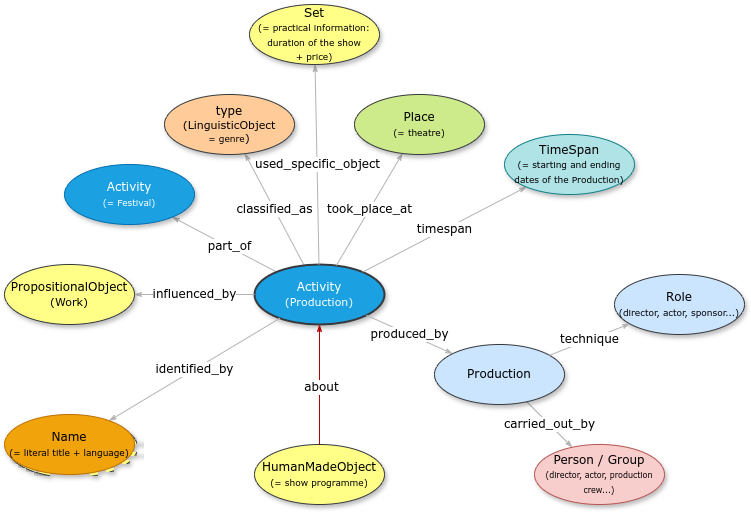

The diagram above was exported from draw.io. Its source (the exported page's mxGraphModel, read from the mxfile embedded in the PNG):
<mxGraphModel dx="1106" dy="1357" grid="1" gridSize="10" guides="1" tooltips="1" connect="1" arrows="1" fold="1" page="1" pageScale="1" pageWidth="1100" pageHeight="850" background="none" math="0" shadow="0">
  <root>
    <mxCell id="0" />
    <mxCell id="1" parent="0" />
    <mxCell id="1ea317790d2ca983-12" style="edgeStyle=none;rounded=1;html=1;labelBackgroundColor=#FFFFFF;startArrow=none;startFill=0;startSize=5;endArrow=classicThin;endFill=1;endSize=5;jettySize=auto;orthogonalLoop=1;strokeColor=#B3B3B3;strokeWidth=1;fontFamily=Verdana;fontSize=12" parent="1" source="1ea317790d2ca983-1" target="1ea317790d2ca983-2" edge="1">
      <mxGeometry relative="1" as="geometry" />
    </mxCell>
    <mxCell id="X0iNmSqpaTb7vp-CemVc-1" value="&lt;font style=&quot;font-size: 12px;&quot; face=&quot;Verdana&quot;&gt;part_of&lt;/font&gt;" style="edgeLabel;html=1;align=center;verticalAlign=middle;resizable=0;points=[];labelBackgroundColor=#FFFFFF;" parent="1ea317790d2ca983-12" vertex="1" connectable="0">
      <mxGeometry x="-0.08" y="-1" relative="1" as="geometry">
        <mxPoint as="offset" />
      </mxGeometry>
    </mxCell>
    <mxCell id="1ea317790d2ca983-13" value="&lt;span style=&quot;background-color: rgb(255, 255, 255);&quot;&gt;classified_as&lt;/span&gt;" style="edgeStyle=none;rounded=1;html=1;labelBackgroundColor=#FFFFFF;startArrow=none;startFill=0;startSize=5;endArrow=classicThin;endFill=1;endSize=5;jettySize=auto;orthogonalLoop=1;strokeColor=#B3B3B3;strokeWidth=1;fontFamily=Verdana;fontSize=12" parent="1" source="1ea317790d2ca983-1" target="1ea317790d2ca983-9" edge="1">
      <mxGeometry relative="1" as="geometry" />
    </mxCell>
    <mxCell id="1ea317790d2ca983-1" value="&lt;div&gt;Activity&lt;/div&gt;&lt;div&gt;&lt;font style=&quot;font-size: 11px;&quot;&gt;(Production)&lt;/font&gt;&lt;/div&gt;" style="ellipse;whiteSpace=wrap;html=1;rounded=0;shadow=1;comic=0;labelBackgroundColor=none;strokeWidth=2;fontFamily=Verdana;fontSize=12;align=center;fillColor=#1ba1e2;strokeColor=#36393D;fontColor=#ffffff;" parent="1" vertex="1">
      <mxGeometry x="490" y="-80" width="130" height="60" as="geometry" />
    </mxCell>
    <mxCell id="1ea317790d2ca983-21" value="took_place_at" style="edgeStyle=none;rounded=1;html=1;labelBackgroundColor=#FFFFFF;startArrow=none;startFill=0;startSize=5;endArrow=classicThin;endFill=1;endSize=5;jettySize=auto;orthogonalLoop=1;strokeColor=#B3B3B3;strokeWidth=1;fontFamily=Verdana;fontSize=12" parent="1" source="1ea317790d2ca983-1" target="1ea317790d2ca983-7" edge="1">
      <mxGeometry relative="1" as="geometry" />
    </mxCell>
    <mxCell id="1ea317790d2ca983-22" value="timespan" style="edgeStyle=none;rounded=1;html=1;labelBackgroundColor=#FFFFFF;startArrow=none;startFill=0;startSize=5;endArrow=classicThin;endFill=1;endSize=5;jettySize=auto;orthogonalLoop=1;strokeColor=#B3B3B3;strokeWidth=1;fontFamily=Verdana;fontSize=12" parent="1" source="1ea317790d2ca983-1" target="1ea317790d2ca983-6" edge="1">
      <mxGeometry relative="1" as="geometry" />
    </mxCell>
    <mxCell id="1ea317790d2ca983-2" value="&lt;span&gt;Activity&lt;/span&gt;&lt;div&gt;&lt;span&gt;&lt;font style=&quot;font-size: 9px;&quot;&gt;(= Festival)&lt;/font&gt;&lt;/span&gt;&lt;/div&gt;" style="ellipse;whiteSpace=wrap;html=1;rounded=0;shadow=1;comic=0;labelBackgroundColor=none;strokeWidth=1;fontFamily=Verdana;fontSize=12;align=center;fillColor=#1ba1e2;strokeColor=#006EAF;fontColor=#ffffff;" parent="1" vertex="1">
      <mxGeometry x="300" y="-180" width="130" height="60" as="geometry" />
    </mxCell>
    <mxCell id="1ea317790d2ca983-15" value="carried_out_by" style="edgeStyle=none;rounded=1;html=1;labelBackgroundColor=#FFFFFF;startArrow=none;startFill=0;startSize=5;endArrow=classicThin;endFill=1;endSize=5;jettySize=auto;orthogonalLoop=1;strokeColor=#B3B3B3;strokeWidth=1;fontFamily=Verdana;fontSize=12" parent="1" source="FMsEy_7_wvE7BqOvE81P-2" target="1ea317790d2ca983-4" edge="1">
      <mxGeometry relative="1" as="geometry">
        <mxPoint x="930" y="30" as="sourcePoint" />
      </mxGeometry>
    </mxCell>
    <mxCell id="1ea317790d2ca983-3" value="&lt;span&gt;HumanMadeObject&lt;/span&gt;&lt;div&gt;&lt;span&gt;&lt;font style=&quot;font-size: 9px;&quot;&gt;(= show programme)&lt;/font&gt;&lt;/span&gt;&lt;/div&gt;" style="ellipse;whiteSpace=wrap;html=1;rounded=0;shadow=1;comic=0;labelBackgroundColor=none;strokeWidth=1;fontFamily=Verdana;fontSize=12;align=center;fillColor=#ffff88;strokeColor=#36393d;" parent="1" vertex="1">
      <mxGeometry x="490" y="100" width="130" height="60" as="geometry" />
    </mxCell>
    <mxCell id="1ea317790d2ca983-4" value="&lt;span&gt;Person / Group&lt;/span&gt;&lt;div&gt;&lt;span&gt;&lt;font style=&quot;font-size: 8px;&quot;&gt;(director, actor, production crew...)&lt;/font&gt;&lt;/span&gt;&lt;/div&gt;" style="ellipse;whiteSpace=wrap;html=1;rounded=0;shadow=1;comic=0;labelBackgroundColor=none;strokeWidth=1;fontFamily=Verdana;fontSize=12;align=center;fillColor=#f8cecc;strokeColor=#b85450;" parent="1" vertex="1">
      <mxGeometry x="770" y="100" width="130" height="60" as="geometry" />
    </mxCell>
    <mxCell id="1ea317790d2ca983-23" value="used_specific_object" style="edgeStyle=none;rounded=1;html=1;labelBackgroundColor=#FFFFFF;startArrow=none;startFill=0;startSize=5;endArrow=classicThin;endFill=1;endSize=5;jettySize=auto;orthogonalLoop=1;strokeColor=#B3B3B3;strokeWidth=1;fontFamily=Verdana;fontSize=12" parent="1" source="1ea317790d2ca983-1" target="1ea317790d2ca983-8" edge="1">
      <mxGeometry relative="1" as="geometry" />
    </mxCell>
    <mxCell id="1ea317790d2ca983-6" value="&lt;span&gt;TimeSpan&lt;/span&gt;&lt;div&gt;&lt;span&gt;&lt;font style=&quot;font-size: 9px;&quot;&gt;(= starting and ending dates of the Production)&lt;/font&gt;&lt;/span&gt;&lt;/div&gt;" style="ellipse;whiteSpace=wrap;html=1;rounded=0;shadow=1;comic=0;labelBackgroundColor=none;strokeWidth=1;fontFamily=Verdana;fontSize=12;align=center;fillColor=#b0e3e6;strokeColor=#0e8088;" parent="1" vertex="1">
      <mxGeometry x="740" y="-210" width="130" height="60" as="geometry" />
    </mxCell>
    <mxCell id="1ea317790d2ca983-7" value="&lt;span&gt;Place&lt;/span&gt;&lt;div&gt;&lt;span&gt;&lt;font style=&quot;font-size: 9px;&quot;&gt;(= theatre)&lt;/font&gt;&lt;/span&gt;&lt;/div&gt;" style="ellipse;whiteSpace=wrap;html=1;rounded=0;shadow=1;comic=0;labelBackgroundColor=none;strokeWidth=1;fontFamily=Verdana;fontSize=12;align=center;fillColor=#cdeb8b;strokeColor=#36393d;" parent="1" vertex="1">
      <mxGeometry x="590" y="-250" width="130" height="60" as="geometry" />
    </mxCell>
    <mxCell id="1ea317790d2ca983-8" value="Set&lt;div&gt;&lt;font style=&quot;font-size: 9px;&quot;&gt;(= practical information: duration of the show&lt;/font&gt;&lt;/div&gt;&lt;div&gt;&lt;font style=&quot;font-size: 9px;&quot;&gt;+ price)&lt;/font&gt;&lt;/div&gt;" style="ellipse;whiteSpace=wrap;html=1;rounded=0;shadow=1;comic=0;labelBackgroundColor=none;strokeWidth=1;fontFamily=Verdana;fontSize=12;align=center;fillColor=#ffff88;strokeColor=#36393d;" parent="1" vertex="1">
      <mxGeometry x="485" y="-340" width="130" height="60" as="geometry" />
    </mxCell>
    <mxCell id="1ea317790d2ca983-19" value="influenced_by" style="edgeStyle=none;rounded=1;html=1;labelBackgroundColor=#FFFFFF;startArrow=none;startFill=0;startSize=5;endArrow=classicThin;endFill=1;endSize=5;jettySize=auto;orthogonalLoop=1;strokeColor=#B3B3B3;strokeWidth=1;fontFamily=Verdana;fontSize=12" parent="1" source="1ea317790d2ca983-1" target="1ea317790d2ca983-10" edge="1">
      <mxGeometry relative="1" as="geometry" />
    </mxCell>
    <mxCell id="1ea317790d2ca983-9" value="type&lt;div style=&quot;font-size: 11px;&quot;&gt;(&lt;font style=&quot;font-size: 11px;&quot;&gt;LinguisticObject&lt;/font&gt;&lt;/div&gt;&lt;div style=&quot;&quot;&gt;&lt;font style=&quot;font-size: 9px;&quot;&gt; = genre&lt;/font&gt;&lt;span style=&quot;font-size: 11px;&quot;&gt;)&lt;/span&gt;&lt;/div&gt;" style="ellipse;whiteSpace=wrap;html=1;rounded=0;shadow=1;comic=0;labelBackgroundColor=none;strokeWidth=1;fontFamily=Verdana;fontSize=12;align=center;rotation=0;fillColor=#ffcc99;strokeColor=#36393d;" parent="1" vertex="1">
      <mxGeometry x="400" y="-250" width="130" height="60" as="geometry" />
    </mxCell>
    <mxCell id="1ea317790d2ca983-20" value="identified_by" style="edgeStyle=none;rounded=1;html=1;labelBackgroundColor=#FFFFFF;startArrow=none;startFill=0;startSize=5;endArrow=classicThin;endFill=1;endSize=5;jettySize=auto;orthogonalLoop=1;strokeColor=#B3B3B3;strokeWidth=1;fontFamily=Verdana;fontSize=12" parent="1" source="1ea317790d2ca983-1" target="1ea317790d2ca983-11" edge="1">
      <mxGeometry relative="1" as="geometry" />
    </mxCell>
    <mxCell id="1ea317790d2ca983-10" value="&lt;span&gt;PropositionalObject&lt;/span&gt;&lt;div&gt;&lt;span&gt;&lt;font style=&quot;font-size: 11px;&quot;&gt;(Work)&lt;/font&gt;&lt;/span&gt;&lt;/div&gt;" style="ellipse;whiteSpace=wrap;html=1;rounded=0;shadow=1;comic=0;labelBackgroundColor=none;strokeWidth=1;fontFamily=Verdana;fontSize=12;align=center;rotation=0;fillColor=#ffff88;strokeColor=#36393d;" parent="1" vertex="1">
      <mxGeometry x="240" y="-80" width="130" height="60" as="geometry" />
    </mxCell>
    <mxCell id="1ea317790d2ca983-11" value="&lt;span&gt;Name&lt;/span&gt;&lt;div&gt;&lt;span&gt;&lt;font style=&quot;font-size: 9px;&quot;&gt;(= literal title + language)&lt;/font&gt;&lt;/span&gt;&lt;/div&gt;" style="ellipse;whiteSpace=wrap;html=1;rounded=0;shadow=1;comic=0;labelBackgroundColor=none;strokeWidth=1;fontFamily=Verdana;fontSize=12;align=center;rotation=0;fillColor=#f0a30a;strokeColor=#BD7000;fontColor=#000000;" parent="1" vertex="1">
      <mxGeometry x="240" y="70" width="130" height="60" as="geometry" />
    </mxCell>
    <mxCell id="FMsEy_7_wvE7BqOvE81P-1" value="produced_by" style="edgeStyle=none;rounded=1;html=1;labelBackgroundColor=#FFFFFF;startArrow=none;startFill=0;startSize=5;endArrow=classicThin;endFill=1;endSize=5;jettySize=auto;orthogonalLoop=1;strokeColor=#B3B3B3;strokeWidth=1;fontFamily=Verdana;fontSize=12" parent="1" source="1ea317790d2ca983-1" target="FMsEy_7_wvE7BqOvE81P-2" edge="1">
      <mxGeometry relative="1" as="geometry">
        <mxPoint x="751.9367406987974" y="-425.00333292301616" as="sourcePoint" />
      </mxGeometry>
    </mxCell>
    <mxCell id="FMsEy_7_wvE7BqOvE81P-2" value="&lt;span&gt;Production&lt;/span&gt;" style="ellipse;whiteSpace=wrap;html=1;rounded=0;shadow=1;comic=0;labelBackgroundColor=none;strokeWidth=1;fontFamily=Verdana;fontSize=12;align=center;fillColor=#cce5ff;strokeColor=#36393d;" parent="1" vertex="1">
      <mxGeometry x="670" y="-2.7533531010703882e-14" width="130" height="60" as="geometry" />
    </mxCell>
    <mxCell id="FMsEy_7_wvE7BqOvE81P-3" value="&lt;span&gt;Role&lt;/span&gt;&lt;div&gt;&lt;span&gt;&lt;font style=&quot;font-size: 9px;&quot;&gt;(director, actor, sponsor...)&lt;/font&gt;&lt;/span&gt;&lt;/div&gt;" style="ellipse;whiteSpace=wrap;html=1;rounded=0;shadow=1;comic=0;labelBackgroundColor=none;strokeWidth=1;fontFamily=Verdana;fontSize=12;align=center;fillColor=#cce5ff;strokeColor=#36393d;" parent="1" vertex="1">
      <mxGeometry x="850" y="-70.00000000000003" width="130" height="60" as="geometry" />
    </mxCell>
    <mxCell id="FMsEy_7_wvE7BqOvE81P-4" value="technique" style="edgeStyle=none;rounded=1;html=1;labelBackgroundColor=#FFFFFF;startArrow=none;startFill=0;startSize=5;endArrow=classicThin;endFill=1;endSize=5;jettySize=auto;orthogonalLoop=1;strokeColor=#B3B3B3;strokeWidth=1;fontFamily=Verdana;fontSize=12" parent="1" source="FMsEy_7_wvE7BqOvE81P-2" target="FMsEy_7_wvE7BqOvE81P-3" edge="1">
      <mxGeometry relative="1" as="geometry">
        <mxPoint x="779" y="66" as="sourcePoint" />
        <mxPoint x="871" y="134" as="targetPoint" />
      </mxGeometry>
    </mxCell>
    <mxCell id="FMsEy_7_wvE7BqOvE81P-5" value="" style="edgeStyle=none;rounded=1;html=1;labelBackgroundColor=#FFFFFF;startArrow=none;startFill=0;startSize=5;endArrow=classicThin;endFill=1;endSize=5;jettySize=auto;orthogonalLoop=1;strokeColor=#B20000;strokeWidth=1;fontFamily=Verdana;fontSize=12;fillColor=#e51400;" parent="1" source="1ea317790d2ca983-3" target="1ea317790d2ca983-1" edge="1">
      <mxGeometry relative="1" as="geometry">
        <mxPoint x="550" as="sourcePoint" />
        <mxPoint x="555" y="80" as="targetPoint" />
      </mxGeometry>
    </mxCell>
    <mxCell id="FMsEy_7_wvE7BqOvE81P-7" value="&lt;font face=&quot;Verdana&quot; style=&quot;font-size: 12px;&quot;&gt;about&lt;/font&gt;" style="edgeLabel;html=1;align=center;verticalAlign=middle;resizable=0;points=[];" parent="FMsEy_7_wvE7BqOvE81P-5" vertex="1" connectable="0">
      <mxGeometry x="-0.0411" y="-1" relative="1" as="geometry">
        <mxPoint as="offset" />
      </mxGeometry>
    </mxCell>
  </root>
</mxGraphModel>